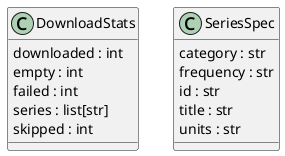

The diagram above was rendered by PlantUML. Its source (embedded in the PNG):
@startuml classes_fred-public-data
set namespaceSeparator none
class "DownloadStats" as refresh.DownloadStats {
  downloaded : int
  empty : int
  failed : int
  series : list[str]
  skipped : int
}
class "SeriesSpec" as refresh.SeriesSpec {
  category : str
  frequency : str
  id : str
  title : str
  units : str
}
@enduml